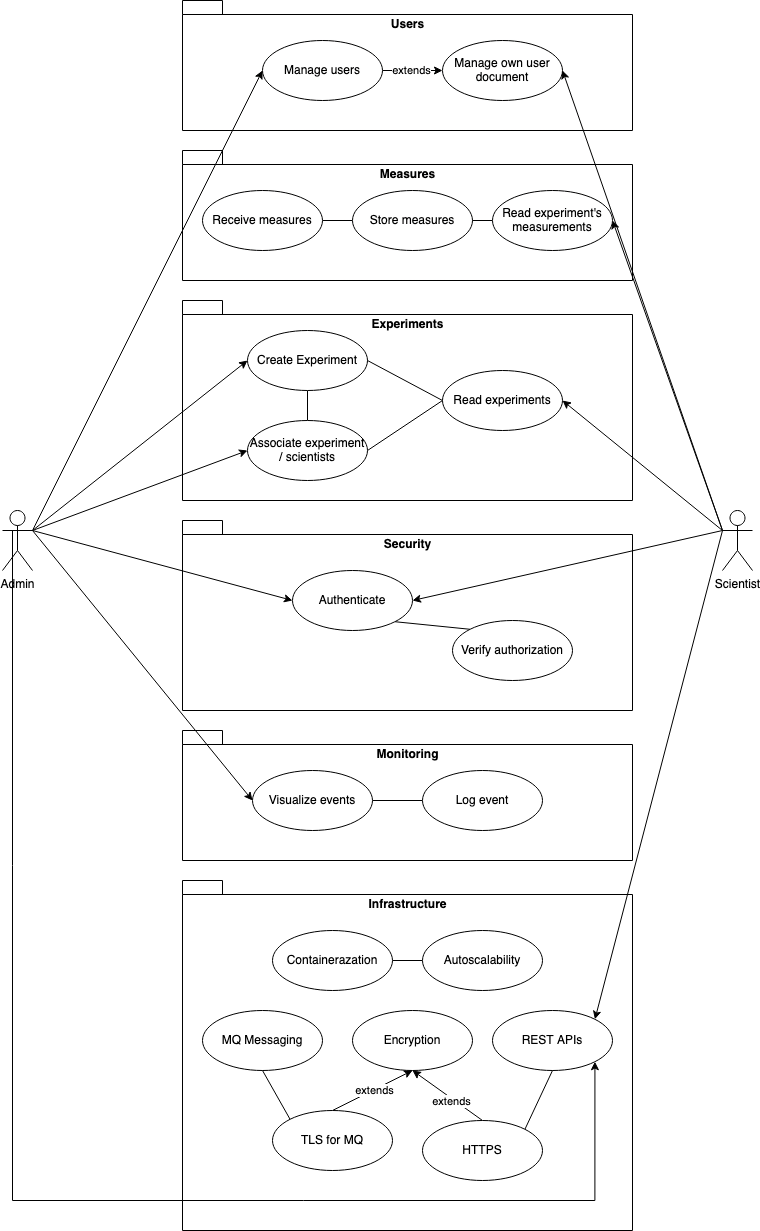

The diagram above was exported from draw.io. Its source (the exported page's mxGraphModel, read from the mxfile embedded in the PNG):
<mxGraphModel dx="1730" dy="2442" grid="1" gridSize="10" guides="1" tooltips="1" connect="1" arrows="1" fold="1" page="1" pageScale="1" pageWidth="850" pageHeight="1100" math="0" shadow="0">
  <root>
    <mxCell id="0" />
    <mxCell id="1" parent="0" />
    <mxCell id="p9uFDllJNPaYTGFtWBxZ-40" value="Infrastructure" style="shape=folder;fontStyle=1;spacingTop=10;tabWidth=40;tabHeight=14;tabPosition=left;html=1;verticalAlign=top;" vertex="1" parent="1">
      <mxGeometry x="240" y="730" width="450" height="350" as="geometry" />
    </mxCell>
    <mxCell id="p9uFDllJNPaYTGFtWBxZ-39" value="Monitoring" style="shape=folder;fontStyle=1;spacingTop=10;tabWidth=40;tabHeight=14;tabPosition=left;html=1;verticalAlign=top;" vertex="1" parent="1">
      <mxGeometry x="240" y="580" width="450" height="130" as="geometry" />
    </mxCell>
    <mxCell id="p9uFDllJNPaYTGFtWBxZ-34" value="Security" style="shape=folder;fontStyle=1;spacingTop=10;tabWidth=40;tabHeight=14;tabPosition=left;html=1;verticalAlign=top;" vertex="1" parent="1">
      <mxGeometry x="240" y="370" width="450" height="190" as="geometry" />
    </mxCell>
    <mxCell id="p9uFDllJNPaYTGFtWBxZ-33" value="Experiments" style="shape=folder;fontStyle=1;spacingTop=10;tabWidth=40;tabHeight=14;tabPosition=left;html=1;verticalAlign=top;" vertex="1" parent="1">
      <mxGeometry x="240" y="150" width="450" height="200" as="geometry" />
    </mxCell>
    <mxCell id="p9uFDllJNPaYTGFtWBxZ-32" value="Users" style="shape=folder;fontStyle=1;spacingTop=10;tabWidth=40;tabHeight=14;tabPosition=left;html=1;verticalAlign=top;" vertex="1" parent="1">
      <mxGeometry x="240" y="-150" width="450" height="130" as="geometry" />
    </mxCell>
    <mxCell id="p9uFDllJNPaYTGFtWBxZ-31" value="Measures" style="shape=folder;fontStyle=1;spacingTop=10;tabWidth=40;tabHeight=14;tabPosition=left;html=1;verticalAlign=top;" vertex="1" parent="1">
      <mxGeometry x="240" width="450" height="130" as="geometry" />
    </mxCell>
    <mxCell id="p9uFDllJNPaYTGFtWBxZ-18" style="entryX=0;entryY=0.5;entryDx=0;entryDy=0;endArrow=none;endFill=0;" edge="1" parent="1" source="p9uFDllJNPaYTGFtWBxZ-1" target="p9uFDllJNPaYTGFtWBxZ-17">
      <mxGeometry relative="1" as="geometry">
        <mxPoint x="530" y="160" as="targetPoint" />
      </mxGeometry>
    </mxCell>
    <mxCell id="p9uFDllJNPaYTGFtWBxZ-1" value="Receive measures" style="ellipse;whiteSpace=wrap;html=1;" vertex="1" parent="1">
      <mxGeometry x="260" y="40" width="120" height="60" as="geometry" />
    </mxCell>
    <mxCell id="p9uFDllJNPaYTGFtWBxZ-7" style="exitX=1;exitY=0.5;exitDx=0;exitDy=0;" edge="1" parent="1" source="p9uFDllJNPaYTGFtWBxZ-2" target="p9uFDllJNPaYTGFtWBxZ-3">
      <mxGeometry relative="1" as="geometry" />
    </mxCell>
    <mxCell id="p9uFDllJNPaYTGFtWBxZ-8" value="extends" style="edgeLabel;html=1;align=center;verticalAlign=middle;resizable=0;points=[];" vertex="1" connectable="0" parent="p9uFDllJNPaYTGFtWBxZ-7">
      <mxGeometry x="-0.1" y="1" relative="1" as="geometry">
        <mxPoint as="offset" />
      </mxGeometry>
    </mxCell>
    <mxCell id="p9uFDllJNPaYTGFtWBxZ-2" value="Manage users" style="ellipse;whiteSpace=wrap;html=1;" vertex="1" parent="1">
      <mxGeometry x="320" y="-110" width="120" height="60" as="geometry" />
    </mxCell>
    <mxCell id="p9uFDllJNPaYTGFtWBxZ-3" value="Manage own user document" style="ellipse;whiteSpace=wrap;html=1;" vertex="1" parent="1">
      <mxGeometry x="500" y="-110" width="120" height="60" as="geometry" />
    </mxCell>
    <mxCell id="p9uFDllJNPaYTGFtWBxZ-10" style="entryX=1;entryY=0.5;entryDx=0;entryDy=0;exitX=0;exitY=0.3333333333333333;exitDx=0;exitDy=0;exitPerimeter=0;" edge="1" parent="1" source="p9uFDllJNPaYTGFtWBxZ-4" target="p9uFDllJNPaYTGFtWBxZ-3">
      <mxGeometry relative="1" as="geometry" />
    </mxCell>
    <mxCell id="p9uFDllJNPaYTGFtWBxZ-16" style="entryX=1;entryY=0.5;entryDx=0;entryDy=0;exitX=0;exitY=0.3333333333333333;exitDx=0;exitDy=0;exitPerimeter=0;" edge="1" parent="1" source="p9uFDllJNPaYTGFtWBxZ-4" target="p9uFDllJNPaYTGFtWBxZ-15">
      <mxGeometry relative="1" as="geometry">
        <mxPoint x="730" y="240" as="sourcePoint" />
      </mxGeometry>
    </mxCell>
    <mxCell id="p9uFDllJNPaYTGFtWBxZ-21" style="entryX=1;entryY=0.5;entryDx=0;entryDy=0;exitX=0;exitY=0.3333333333333333;exitDx=0;exitDy=0;exitPerimeter=0;" edge="1" parent="1" source="p9uFDllJNPaYTGFtWBxZ-4" target="p9uFDllJNPaYTGFtWBxZ-20">
      <mxGeometry relative="1" as="geometry" />
    </mxCell>
    <mxCell id="p9uFDllJNPaYTGFtWBxZ-25" style="entryX=1;entryY=0.5;entryDx=0;entryDy=0;exitX=0;exitY=0.3333333333333333;exitDx=0;exitDy=0;exitPerimeter=0;" edge="1" parent="1" source="p9uFDllJNPaYTGFtWBxZ-4" target="p9uFDllJNPaYTGFtWBxZ-23">
      <mxGeometry relative="1" as="geometry" />
    </mxCell>
    <mxCell id="p9uFDllJNPaYTGFtWBxZ-55" style="entryX=1;entryY=0;entryDx=0;entryDy=0;exitX=0;exitY=0.3333333333333333;exitDx=0;exitDy=0;exitPerimeter=0;" edge="1" parent="1" source="p9uFDllJNPaYTGFtWBxZ-4" target="p9uFDllJNPaYTGFtWBxZ-46">
      <mxGeometry relative="1" as="geometry" />
    </mxCell>
    <mxCell id="p9uFDllJNPaYTGFtWBxZ-4" value="Scientist" style="shape=umlActor;verticalLabelPosition=bottom;verticalAlign=top;html=1;outlineConnect=0;" vertex="1" parent="1">
      <mxGeometry x="780" y="360" width="30" height="60" as="geometry" />
    </mxCell>
    <mxCell id="p9uFDllJNPaYTGFtWBxZ-11" style="entryX=0;entryY=0.5;entryDx=0;entryDy=0;exitX=1;exitY=0.3333333333333333;exitDx=0;exitDy=0;exitPerimeter=0;" edge="1" parent="1" source="p9uFDllJNPaYTGFtWBxZ-5" target="p9uFDllJNPaYTGFtWBxZ-6">
      <mxGeometry relative="1" as="geometry" />
    </mxCell>
    <mxCell id="p9uFDllJNPaYTGFtWBxZ-13" style="entryX=0;entryY=0.5;entryDx=0;entryDy=0;exitX=1;exitY=0.3333333333333333;exitDx=0;exitDy=0;exitPerimeter=0;" edge="1" parent="1" source="p9uFDllJNPaYTGFtWBxZ-5" target="p9uFDllJNPaYTGFtWBxZ-12">
      <mxGeometry relative="1" as="geometry" />
    </mxCell>
    <mxCell id="p9uFDllJNPaYTGFtWBxZ-14" style="entryX=0;entryY=0.5;entryDx=0;entryDy=0;exitX=1;exitY=0.3333333333333333;exitDx=0;exitDy=0;exitPerimeter=0;" edge="1" parent="1" source="p9uFDllJNPaYTGFtWBxZ-5" target="p9uFDllJNPaYTGFtWBxZ-2">
      <mxGeometry relative="1" as="geometry" />
    </mxCell>
    <mxCell id="p9uFDllJNPaYTGFtWBxZ-24" style="entryX=0;entryY=0.5;entryDx=0;entryDy=0;exitX=1;exitY=0.3333333333333333;exitDx=0;exitDy=0;exitPerimeter=0;" edge="1" parent="1" source="p9uFDllJNPaYTGFtWBxZ-5" target="p9uFDllJNPaYTGFtWBxZ-23">
      <mxGeometry relative="1" as="geometry" />
    </mxCell>
    <mxCell id="p9uFDllJNPaYTGFtWBxZ-37" style="exitX=1;exitY=0.3333333333333333;exitDx=0;exitDy=0;exitPerimeter=0;entryX=0;entryY=0.5;entryDx=0;entryDy=0;" edge="1" parent="1" source="p9uFDllJNPaYTGFtWBxZ-5" target="p9uFDllJNPaYTGFtWBxZ-35">
      <mxGeometry relative="1" as="geometry" />
    </mxCell>
    <mxCell id="p9uFDllJNPaYTGFtWBxZ-56" style="edgeStyle=orthogonalEdgeStyle;rounded=0;orthogonalLoop=1;jettySize=auto;html=1;entryX=1;entryY=1;entryDx=0;entryDy=0;endArrow=classic;endFill=1;exitX=1;exitY=0.3333333333333333;exitDx=0;exitDy=0;exitPerimeter=0;" edge="1" parent="1" source="p9uFDllJNPaYTGFtWBxZ-5" target="p9uFDllJNPaYTGFtWBxZ-46">
      <mxGeometry relative="1" as="geometry">
        <Array as="points">
          <mxPoint x="70" y="1050" />
          <mxPoint x="652" y="1050" />
        </Array>
      </mxGeometry>
    </mxCell>
    <mxCell id="p9uFDllJNPaYTGFtWBxZ-5" value="Admin" style="shape=umlActor;verticalLabelPosition=bottom;verticalAlign=top;html=1;outlineConnect=0;" vertex="1" parent="1">
      <mxGeometry x="60" y="360" width="30" height="60" as="geometry" />
    </mxCell>
    <mxCell id="p9uFDllJNPaYTGFtWBxZ-19" style="exitX=0.5;exitY=1;exitDx=0;exitDy=0;entryX=0.5;entryY=0;entryDx=0;entryDy=0;endArrow=none;endFill=0;" edge="1" parent="1" source="p9uFDllJNPaYTGFtWBxZ-6" target="p9uFDllJNPaYTGFtWBxZ-12">
      <mxGeometry relative="1" as="geometry" />
    </mxCell>
    <mxCell id="p9uFDllJNPaYTGFtWBxZ-6" value="Create Experiment" style="ellipse;whiteSpace=wrap;html=1;" vertex="1" parent="1">
      <mxGeometry x="305" y="180" width="120" height="60" as="geometry" />
    </mxCell>
    <mxCell id="p9uFDllJNPaYTGFtWBxZ-26" style="entryX=0;entryY=0.5;entryDx=0;entryDy=0;exitX=1;exitY=0.5;exitDx=0;exitDy=0;endArrow=none;endFill=0;" edge="1" parent="1" source="p9uFDllJNPaYTGFtWBxZ-12" target="p9uFDllJNPaYTGFtWBxZ-15">
      <mxGeometry relative="1" as="geometry" />
    </mxCell>
    <mxCell id="p9uFDllJNPaYTGFtWBxZ-12" value="Associate experiment / scientists" style="ellipse;whiteSpace=wrap;html=1;" vertex="1" parent="1">
      <mxGeometry x="305" y="270" width="120" height="60" as="geometry" />
    </mxCell>
    <mxCell id="p9uFDllJNPaYTGFtWBxZ-27" style="entryX=1;entryY=0.5;entryDx=0;entryDy=0;exitX=0;exitY=0.5;exitDx=0;exitDy=0;endArrow=none;endFill=0;" edge="1" parent="1" source="p9uFDllJNPaYTGFtWBxZ-15" target="p9uFDllJNPaYTGFtWBxZ-6">
      <mxGeometry relative="1" as="geometry" />
    </mxCell>
    <mxCell id="p9uFDllJNPaYTGFtWBxZ-15" value="Read experiments" style="ellipse;whiteSpace=wrap;html=1;" vertex="1" parent="1">
      <mxGeometry x="500" y="220" width="120" height="60" as="geometry" />
    </mxCell>
    <mxCell id="p9uFDllJNPaYTGFtWBxZ-17" value="Store measures" style="ellipse;whiteSpace=wrap;html=1;" vertex="1" parent="1">
      <mxGeometry x="410" y="40" width="120" height="60" as="geometry" />
    </mxCell>
    <mxCell id="p9uFDllJNPaYTGFtWBxZ-28" style="endArrow=none;endFill=0;exitX=0;exitY=0.5;exitDx=0;exitDy=0;" edge="1" parent="1" source="p9uFDllJNPaYTGFtWBxZ-20" target="p9uFDllJNPaYTGFtWBxZ-17">
      <mxGeometry relative="1" as="geometry" />
    </mxCell>
    <mxCell id="p9uFDllJNPaYTGFtWBxZ-20" value="Read experiment's measurements" style="ellipse;whiteSpace=wrap;html=1;" vertex="1" parent="1">
      <mxGeometry x="550" y="40" width="120" height="60" as="geometry" />
    </mxCell>
    <mxCell id="p9uFDllJNPaYTGFtWBxZ-36" style="exitX=0;exitY=0.5;exitDx=0;exitDy=0;endArrow=none;endFill=0;" edge="1" parent="1" source="p9uFDllJNPaYTGFtWBxZ-22" target="p9uFDllJNPaYTGFtWBxZ-35">
      <mxGeometry relative="1" as="geometry" />
    </mxCell>
    <mxCell id="p9uFDllJNPaYTGFtWBxZ-22" value="Log event" style="ellipse;whiteSpace=wrap;html=1;" vertex="1" parent="1">
      <mxGeometry x="480" y="620" width="120" height="60" as="geometry" />
    </mxCell>
    <mxCell id="p9uFDllJNPaYTGFtWBxZ-30" style="entryX=0;entryY=0;entryDx=0;entryDy=0;endArrow=none;endFill=0;exitX=1;exitY=1;exitDx=0;exitDy=0;" edge="1" parent="1" source="p9uFDllJNPaYTGFtWBxZ-23" target="p9uFDllJNPaYTGFtWBxZ-29">
      <mxGeometry relative="1" as="geometry" />
    </mxCell>
    <mxCell id="p9uFDllJNPaYTGFtWBxZ-23" value="Authenticate" style="ellipse;whiteSpace=wrap;html=1;" vertex="1" parent="1">
      <mxGeometry x="350" y="420" width="120" height="60" as="geometry" />
    </mxCell>
    <mxCell id="p9uFDllJNPaYTGFtWBxZ-29" value="Verify authorization" style="ellipse;whiteSpace=wrap;html=1;" vertex="1" parent="1">
      <mxGeometry x="510" y="470" width="120" height="60" as="geometry" />
    </mxCell>
    <mxCell id="p9uFDllJNPaYTGFtWBxZ-35" value="Visualize events" style="ellipse;whiteSpace=wrap;html=1;" vertex="1" parent="1">
      <mxGeometry x="310" y="620" width="120" height="60" as="geometry" />
    </mxCell>
    <mxCell id="p9uFDllJNPaYTGFtWBxZ-41" value="Encryption" style="ellipse;whiteSpace=wrap;html=1;" vertex="1" parent="1">
      <mxGeometry x="410" y="860" width="120" height="60" as="geometry" />
    </mxCell>
    <mxCell id="p9uFDllJNPaYTGFtWBxZ-45" style="exitX=1;exitY=0.5;exitDx=0;exitDy=0;endArrow=none;endFill=0;entryX=0;entryY=0.5;entryDx=0;entryDy=0;" edge="1" parent="1" source="p9uFDllJNPaYTGFtWBxZ-42" target="p9uFDllJNPaYTGFtWBxZ-44">
      <mxGeometry relative="1" as="geometry" />
    </mxCell>
    <mxCell id="p9uFDllJNPaYTGFtWBxZ-42" value="Containerazation" style="ellipse;whiteSpace=wrap;html=1;" vertex="1" parent="1">
      <mxGeometry x="330" y="780" width="120" height="60" as="geometry" />
    </mxCell>
    <mxCell id="p9uFDllJNPaYTGFtWBxZ-43" value="MQ Messaging" style="ellipse;whiteSpace=wrap;html=1;" vertex="1" parent="1">
      <mxGeometry x="260" y="860" width="120" height="60" as="geometry" />
    </mxCell>
    <mxCell id="p9uFDllJNPaYTGFtWBxZ-44" value="Autoscalability" style="ellipse;whiteSpace=wrap;html=1;" vertex="1" parent="1">
      <mxGeometry x="480" y="780" width="120" height="60" as="geometry" />
    </mxCell>
    <mxCell id="p9uFDllJNPaYTGFtWBxZ-46" value="REST APIs" style="ellipse;whiteSpace=wrap;html=1;" vertex="1" parent="1">
      <mxGeometry x="550" y="860" width="120" height="60" as="geometry" />
    </mxCell>
    <mxCell id="p9uFDllJNPaYTGFtWBxZ-50" style="exitX=0.5;exitY=0;exitDx=0;exitDy=0;" edge="1" parent="1" source="p9uFDllJNPaYTGFtWBxZ-47" target="p9uFDllJNPaYTGFtWBxZ-41">
      <mxGeometry relative="1" as="geometry" />
    </mxCell>
    <mxCell id="p9uFDllJNPaYTGFtWBxZ-52" value="extends" style="edgeLabel;html=1;align=center;verticalAlign=middle;resizable=0;points=[];" vertex="1" connectable="0" parent="p9uFDllJNPaYTGFtWBxZ-50">
      <mxGeometry x="-0.1096" y="2" relative="1" as="geometry">
        <mxPoint as="offset" />
      </mxGeometry>
    </mxCell>
    <mxCell id="p9uFDllJNPaYTGFtWBxZ-54" style="exitX=1;exitY=0;exitDx=0;exitDy=0;endArrow=none;endFill=0;" edge="1" parent="1" source="p9uFDllJNPaYTGFtWBxZ-47" target="p9uFDllJNPaYTGFtWBxZ-46">
      <mxGeometry relative="1" as="geometry" />
    </mxCell>
    <mxCell id="p9uFDllJNPaYTGFtWBxZ-47" value="HTTPS" style="ellipse;whiteSpace=wrap;html=1;" vertex="1" parent="1">
      <mxGeometry x="480" y="970" width="120" height="60" as="geometry" />
    </mxCell>
    <mxCell id="p9uFDllJNPaYTGFtWBxZ-49" style="entryX=0.5;entryY=1;entryDx=0;entryDy=0;exitX=0.5;exitY=0;exitDx=0;exitDy=0;" edge="1" parent="1" source="p9uFDllJNPaYTGFtWBxZ-48" target="p9uFDllJNPaYTGFtWBxZ-41">
      <mxGeometry relative="1" as="geometry" />
    </mxCell>
    <mxCell id="p9uFDllJNPaYTGFtWBxZ-51" value="extends" style="edgeLabel;html=1;align=center;verticalAlign=middle;resizable=0;points=[];" vertex="1" connectable="0" parent="p9uFDllJNPaYTGFtWBxZ-49">
      <mxGeometry x="0.0483" y="1" relative="1" as="geometry">
        <mxPoint as="offset" />
      </mxGeometry>
    </mxCell>
    <mxCell id="p9uFDllJNPaYTGFtWBxZ-53" style="endArrow=none;endFill=0;exitX=0;exitY=0;exitDx=0;exitDy=0;" edge="1" parent="1" source="p9uFDllJNPaYTGFtWBxZ-48" target="p9uFDllJNPaYTGFtWBxZ-43">
      <mxGeometry relative="1" as="geometry" />
    </mxCell>
    <mxCell id="p9uFDllJNPaYTGFtWBxZ-48" value="TLS for MQ" style="ellipse;whiteSpace=wrap;html=1;" vertex="1" parent="1">
      <mxGeometry x="330" y="960" width="120" height="60" as="geometry" />
    </mxCell>
  </root>
</mxGraphModel>